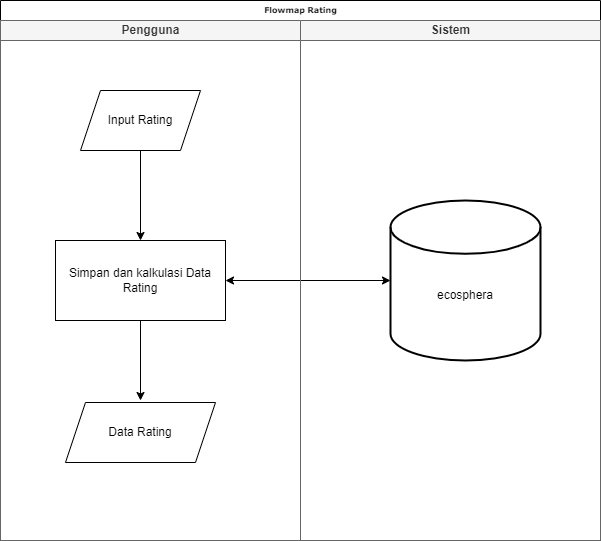

The diagram above was exported from draw.io. Its source (the exported page's mxGraphModel, read from the mxfile embedded in the PNG):
<mxGraphModel dx="964" dy="606" grid="1" gridSize="10" guides="1" tooltips="1" connect="1" arrows="1" fold="1" page="1" pageScale="1" pageWidth="1169" pageHeight="1654" background="none" math="0" shadow="0">
  <root>
    <mxCell id="0" />
    <mxCell id="1" parent="0" />
    <mxCell id="77e6c97f196da883-1" value="Flowmap Rating" style="swimlane;html=1;childLayout=stackLayout;startSize=20;rounded=0;shadow=0;labelBackgroundColor=none;strokeWidth=1;fontFamily=Verdana;fontSize=8;align=center;" parent="1" vertex="1">
      <mxGeometry x="287" y="220" width="600" height="540" as="geometry" />
    </mxCell>
    <mxCell id="77e6c97f196da883-2" value="Pengguna" style="swimlane;html=1;startSize=20;fillColor=#f5f5f5;fontColor=#333333;strokeColor=#666666;" parent="77e6c97f196da883-1" vertex="1">
      <mxGeometry y="20" width="300" height="520" as="geometry" />
    </mxCell>
    <mxCell id="q9mUubXDcyKsX9aDAW96-3" value="Input Rating" style="shape=parallelogram;perimeter=parallelogramPerimeter;whiteSpace=wrap;html=1;fixedSize=1;" parent="77e6c97f196da883-2" vertex="1">
      <mxGeometry x="80" y="70" width="120" height="60" as="geometry" />
    </mxCell>
    <mxCell id="q9mUubXDcyKsX9aDAW96-11" value="" style="edgeStyle=orthogonalEdgeStyle;rounded=0;orthogonalLoop=1;jettySize=auto;html=1;" parent="77e6c97f196da883-2" source="q9mUubXDcyKsX9aDAW96-5" edge="1">
      <mxGeometry relative="1" as="geometry">
        <mxPoint x="140" y="380" as="targetPoint" />
      </mxGeometry>
    </mxCell>
    <mxCell id="q9mUubXDcyKsX9aDAW96-5" value="Simpan dan kalkulasi Data Rating" style="rounded=0;whiteSpace=wrap;html=1;" parent="77e6c97f196da883-2" vertex="1">
      <mxGeometry x="55" y="220" width="170" height="80" as="geometry" />
    </mxCell>
    <mxCell id="q9mUubXDcyKsX9aDAW96-6" style="edgeStyle=orthogonalEdgeStyle;rounded=0;orthogonalLoop=1;jettySize=auto;html=1;" parent="77e6c97f196da883-2" source="q9mUubXDcyKsX9aDAW96-3" target="q9mUubXDcyKsX9aDAW96-5" edge="1">
      <mxGeometry relative="1" as="geometry" />
    </mxCell>
    <mxCell id="q9mUubXDcyKsX9aDAW96-9" value="Data Rating" style="shape=parallelogram;perimeter=parallelogramPerimeter;whiteSpace=wrap;html=1;fixedSize=1;" parent="77e6c97f196da883-2" vertex="1">
      <mxGeometry x="65" y="382" width="150" height="60" as="geometry" />
    </mxCell>
    <mxCell id="Lb8xLqH4UughJ4p9YCf2-1" value="" style="endArrow=classic;startArrow=classic;html=1;rounded=0;entryX=0;entryY=0.5;entryDx=0;entryDy=0;entryPerimeter=0;exitX=1;exitY=0.5;exitDx=0;exitDy=0;" edge="1" parent="77e6c97f196da883-1" source="q9mUubXDcyKsX9aDAW96-5" target="q9mUubXDcyKsX9aDAW96-7">
      <mxGeometry width="50" height="50" relative="1" as="geometry">
        <mxPoint x="223" y="220" as="sourcePoint" />
        <mxPoint x="273" y="170" as="targetPoint" />
      </mxGeometry>
    </mxCell>
    <mxCell id="77e6c97f196da883-3" value="Sistem" style="swimlane;html=1;startSize=20;fillColor=#f5f5f5;fontColor=#333333;strokeColor=#666666;" parent="77e6c97f196da883-1" vertex="1">
      <mxGeometry x="300" y="20" width="300" height="520" as="geometry" />
    </mxCell>
    <mxCell id="q9mUubXDcyKsX9aDAW96-7" value="&lt;br&gt;&lt;br&gt;ecosphera" style="strokeWidth=2;html=1;shape=mxgraph.flowchart.database;whiteSpace=wrap;" parent="77e6c97f196da883-3" vertex="1">
      <mxGeometry x="90" y="180" width="150" height="160" as="geometry" />
    </mxCell>
  </root>
</mxGraphModel>